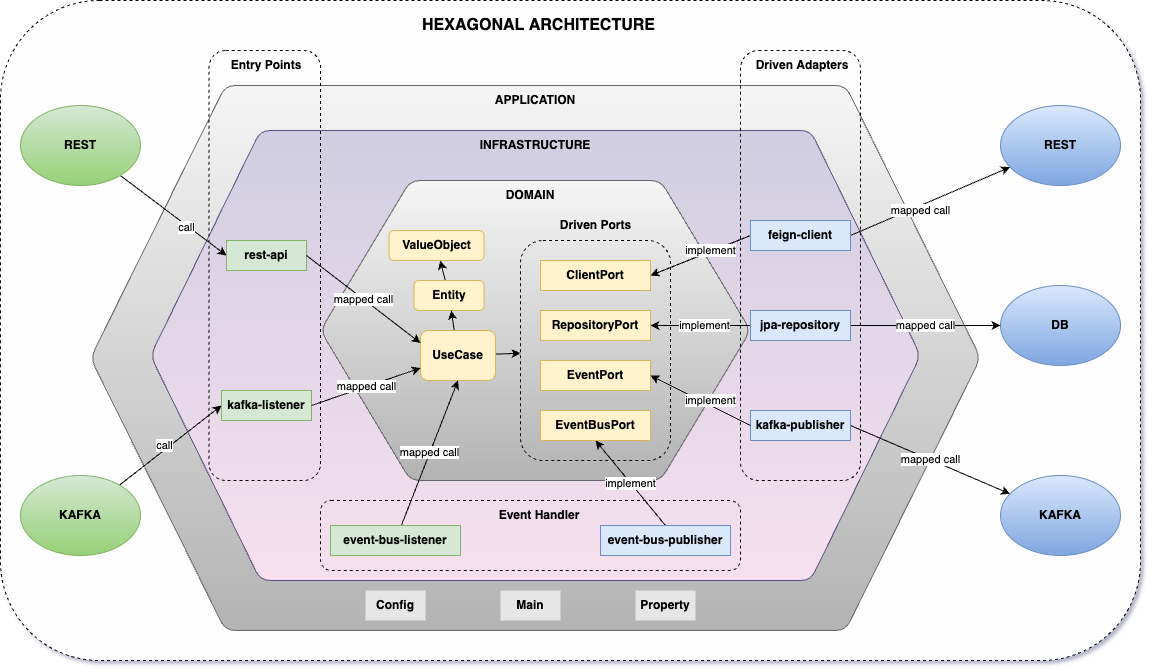

The diagram above was exported from draw.io. Its source (the exported page's mxGraphModel, read from the mxfile embedded in the PNG):
<mxGraphModel dx="1052" dy="795" grid="1" gridSize="10" guides="1" tooltips="1" connect="1" arrows="1" fold="1" page="1" pageScale="1" pageWidth="827" pageHeight="1169" math="0" shadow="0">
  <root>
    <mxCell id="0" />
    <mxCell id="1" parent="0" />
    <mxCell id="qv6UyqLfDJt8yCVhZyQT-1" value="" style="rounded=1;whiteSpace=wrap;html=1;glass=0;dashed=1;fillColor=#FEFEFE;" parent="1" vertex="1">
      <mxGeometry x="290" y="80" width="1140" height="660" as="geometry" />
    </mxCell>
    <mxCell id="qv6UyqLfDJt8yCVhZyQT-2" value="" style="shape=hexagon;perimeter=hexagonPerimeter2;whiteSpace=wrap;html=1;fixedSize=1;rounded=1;glass=0;fillColor=#f5f5f5;size=135;gradientColor=#b3b3b3;strokeColor=#666666;" parent="1" vertex="1">
      <mxGeometry x="380" y="165" width="890" height="545" as="geometry" />
    </mxCell>
    <mxCell id="qv6UyqLfDJt8yCVhZyQT-3" value="" style="shape=hexagon;perimeter=hexagonPerimeter2;whiteSpace=wrap;html=1;fixedSize=1;rounded=1;glass=0;fillColor=#d0cee2;size=110;strokeColor=#56517e;gradientColor=#F7E0EE;" parent="1" vertex="1">
      <mxGeometry x="440" y="210" width="770" height="450" as="geometry" />
    </mxCell>
    <mxCell id="qv6UyqLfDJt8yCVhZyQT-4" value="" style="shape=hexagon;perimeter=hexagonPerimeter2;whiteSpace=wrap;html=1;fixedSize=1;rounded=1;glass=0;fillColor=#f5f5f5;size=90;strokeColor=#666666;gradientColor=#b3b3b3;" parent="1" vertex="1">
      <mxGeometry x="610" y="260" width="430" height="300" as="geometry" />
    </mxCell>
    <mxCell id="qv6UyqLfDJt8yCVhZyQT-47" value="" style="rounded=1;whiteSpace=wrap;html=1;glass=0;strokeColor=#000000;fillColor=none;dashed=1;" parent="1" vertex="1">
      <mxGeometry x="610" y="580" width="420" height="70" as="geometry" />
    </mxCell>
    <mxCell id="qv6UyqLfDJt8yCVhZyQT-5" value="INFRASTRUCTURE" style="text;html=1;strokeColor=none;fillColor=none;align=center;verticalAlign=middle;whiteSpace=wrap;rounded=0;glass=0;fontStyle=1" parent="1" vertex="1">
      <mxGeometry x="795" y="210" width="60" height="30" as="geometry" />
    </mxCell>
    <mxCell id="qv6UyqLfDJt8yCVhZyQT-6" value="APPLICATION" style="text;html=1;strokeColor=none;fillColor=none;align=center;verticalAlign=middle;whiteSpace=wrap;rounded=0;glass=0;fontStyle=1" parent="1" vertex="1">
      <mxGeometry x="795" y="165" width="60" height="30" as="geometry" />
    </mxCell>
    <mxCell id="qv6UyqLfDJt8yCVhZyQT-7" value="DOMAIN" style="text;html=1;strokeColor=none;fillColor=none;align=center;verticalAlign=middle;whiteSpace=wrap;rounded=0;glass=0;fontStyle=1" parent="1" vertex="1">
      <mxGeometry x="790" y="260" width="60" height="30" as="geometry" />
    </mxCell>
    <mxCell id="8p9WloErnr5nN7kgz3Wu-2" style="rounded=0;orthogonalLoop=1;jettySize=auto;html=1;" edge="1" parent="1" source="qv6UyqLfDJt8yCVhZyQT-8" target="8p9WloErnr5nN7kgz3Wu-1">
      <mxGeometry relative="1" as="geometry" />
    </mxCell>
    <mxCell id="qv6UyqLfDJt8yCVhZyQT-8" value="Entity" style="rounded=1;whiteSpace=wrap;html=1;glass=0;fillColor=#fff2cc;fontStyle=1;strokeColor=#d6b656;" parent="1" vertex="1">
      <mxGeometry x="703.5" y="360" width="70" height="30" as="geometry" />
    </mxCell>
    <mxCell id="qv6UyqLfDJt8yCVhZyQT-9" style="edgeStyle=none;rounded=0;orthogonalLoop=1;jettySize=auto;html=1;" parent="1" source="qv6UyqLfDJt8yCVhZyQT-11" target="qv6UyqLfDJt8yCVhZyQT-8" edge="1">
      <mxGeometry relative="1" as="geometry" />
    </mxCell>
    <mxCell id="8p9WloErnr5nN7kgz3Wu-3" style="edgeStyle=none;rounded=0;orthogonalLoop=1;jettySize=auto;html=1;" edge="1" parent="1" source="qv6UyqLfDJt8yCVhZyQT-11" target="qv6UyqLfDJt8yCVhZyQT-29">
      <mxGeometry relative="1" as="geometry" />
    </mxCell>
    <mxCell id="qv6UyqLfDJt8yCVhZyQT-11" value="UseCase" style="rounded=1;whiteSpace=wrap;html=1;glass=0;fillColor=#fff2cc;fontStyle=1;strokeColor=#d6b656;" parent="1" vertex="1">
      <mxGeometry x="710" y="410" width="75" height="50" as="geometry" />
    </mxCell>
    <mxCell id="qv6UyqLfDJt8yCVhZyQT-12" value="call" style="rounded=0;orthogonalLoop=1;jettySize=auto;html=1;entryX=0;entryY=0.5;entryDx=0;entryDy=0;" parent="1" source="qv6UyqLfDJt8yCVhZyQT-13" target="qv6UyqLfDJt8yCVhZyQT-17" edge="1">
      <mxGeometry x="0.2706" y="-1" relative="1" as="geometry">
        <mxPoint x="-1" as="offset" />
      </mxGeometry>
    </mxCell>
    <mxCell id="qv6UyqLfDJt8yCVhZyQT-13" value="REST" style="ellipse;whiteSpace=wrap;html=1;rounded=1;glass=0;fillColor=#d5e8d4;fontStyle=1;strokeColor=#82b366;gradientColor=#97d077;" parent="1" vertex="1">
      <mxGeometry x="310" y="185" width="120" height="80" as="geometry" />
    </mxCell>
    <mxCell id="qv6UyqLfDJt8yCVhZyQT-14" value="call" style="edgeStyle=none;rounded=0;orthogonalLoop=1;jettySize=auto;html=1;entryX=0;entryY=0.5;entryDx=0;entryDy=0;" parent="1" source="qv6UyqLfDJt8yCVhZyQT-15" target="qv6UyqLfDJt8yCVhZyQT-30" edge="1">
      <mxGeometry x="-0.0726" y="4" relative="1" as="geometry">
        <mxPoint as="offset" />
      </mxGeometry>
    </mxCell>
    <mxCell id="qv6UyqLfDJt8yCVhZyQT-15" value="KAFKA" style="ellipse;whiteSpace=wrap;html=1;rounded=1;glass=0;fillColor=#d5e8d4;fontStyle=1;strokeColor=#82b366;gradientColor=#97d077;" parent="1" vertex="1">
      <mxGeometry x="310" y="555" width="120" height="80" as="geometry" />
    </mxCell>
    <mxCell id="qv6UyqLfDJt8yCVhZyQT-16" value="&lt;b&gt;Main&lt;/b&gt;" style="text;html=1;strokeColor=none;fillColor=#E6E6E6;align=center;verticalAlign=middle;whiteSpace=wrap;rounded=0;glass=0;" parent="1" vertex="1">
      <mxGeometry x="790" y="670" width="60" height="30" as="geometry" />
    </mxCell>
    <mxCell id="qv6UyqLfDJt8yCVhZyQT-17" value="&lt;b&gt;rest-api&lt;/b&gt;" style="text;html=1;strokeColor=#82b366;fillColor=#d5e8d4;align=center;verticalAlign=middle;whiteSpace=wrap;rounded=0;glass=0;" parent="1" vertex="1">
      <mxGeometry x="516" y="320" width="80" height="30" as="geometry" />
    </mxCell>
    <mxCell id="qv6UyqLfDJt8yCVhZyQT-18" value="DB" style="ellipse;whiteSpace=wrap;html=1;rounded=1;glass=0;fillColor=#dae8fc;fontStyle=1;strokeColor=#6c8ebf;gradientColor=#7ea6e0;" parent="1" vertex="1">
      <mxGeometry x="1290" y="365" width="120" height="80" as="geometry" />
    </mxCell>
    <mxCell id="qv6UyqLfDJt8yCVhZyQT-19" value="KAFKA" style="ellipse;whiteSpace=wrap;html=1;rounded=1;glass=0;fillColor=#dae8fc;fontStyle=1;strokeColor=#6c8ebf;gradientColor=#7ea6e0;" parent="1" vertex="1">
      <mxGeometry x="1290" y="555" width="120" height="80" as="geometry" />
    </mxCell>
    <mxCell id="qv6UyqLfDJt8yCVhZyQT-20" value="implement" style="edgeStyle=none;rounded=0;orthogonalLoop=1;jettySize=auto;html=1;" parent="1" source="qv6UyqLfDJt8yCVhZyQT-22" target="qv6UyqLfDJt8yCVhZyQT-33" edge="1">
      <mxGeometry x="-0.0722" relative="1" as="geometry">
        <Array as="points" />
        <mxPoint as="offset" />
      </mxGeometry>
    </mxCell>
    <mxCell id="qv6UyqLfDJt8yCVhZyQT-21" value="mapped call" style="edgeStyle=none;rounded=0;orthogonalLoop=1;jettySize=auto;html=1;startArrow=none;startFill=0;endArrow=classic;endFill=1;" parent="1" source="qv6UyqLfDJt8yCVhZyQT-22" target="qv6UyqLfDJt8yCVhZyQT-18" edge="1">
      <mxGeometry relative="1" as="geometry" />
    </mxCell>
    <mxCell id="qv6UyqLfDJt8yCVhZyQT-22" value="&lt;b&gt;jpa-repository&lt;/b&gt;" style="text;html=1;strokeColor=#6c8ebf;fillColor=#dae8fc;align=center;verticalAlign=middle;whiteSpace=wrap;rounded=0;glass=0;" parent="1" vertex="1">
      <mxGeometry x="1040" y="390" width="100" height="30" as="geometry" />
    </mxCell>
    <mxCell id="qv6UyqLfDJt8yCVhZyQT-23" value="REST" style="ellipse;whiteSpace=wrap;html=1;rounded=1;glass=0;fillColor=#dae8fc;fontStyle=1;strokeColor=#6c8ebf;gradientColor=#7ea6e0;" parent="1" vertex="1">
      <mxGeometry x="1290" y="185" width="120" height="80" as="geometry" />
    </mxCell>
    <mxCell id="qv6UyqLfDJt8yCVhZyQT-24" value="mapped call" style="edgeStyle=none;rounded=0;orthogonalLoop=1;jettySize=auto;html=1;exitX=1;exitY=0.5;exitDx=0;exitDy=0;" parent="1" source="qv6UyqLfDJt8yCVhZyQT-26" target="qv6UyqLfDJt8yCVhZyQT-23" edge="1">
      <mxGeometry x="-0.1451" y="-5" relative="1" as="geometry">
        <mxPoint as="offset" />
      </mxGeometry>
    </mxCell>
    <mxCell id="qv6UyqLfDJt8yCVhZyQT-25" value="implement" style="edgeStyle=none;rounded=0;orthogonalLoop=1;jettySize=auto;html=1;entryX=1;entryY=0.5;entryDx=0;entryDy=0;exitX=0;exitY=0.5;exitDx=0;exitDy=0;" parent="1" source="qv6UyqLfDJt8yCVhZyQT-26" target="qv6UyqLfDJt8yCVhZyQT-32" edge="1">
      <mxGeometry x="-0.2069" y="-1" relative="1" as="geometry">
        <mxPoint as="offset" />
      </mxGeometry>
    </mxCell>
    <mxCell id="qv6UyqLfDJt8yCVhZyQT-26" value="&lt;b&gt;feign-client&lt;/b&gt;" style="text;html=1;strokeColor=#6c8ebf;fillColor=#dae8fc;align=center;verticalAlign=middle;whiteSpace=wrap;rounded=0;glass=0;" parent="1" vertex="1">
      <mxGeometry x="1040" y="300" width="100" height="30" as="geometry" />
    </mxCell>
    <mxCell id="qv6UyqLfDJt8yCVhZyQT-27" value="mapped call" style="edgeStyle=none;rounded=0;orthogonalLoop=1;jettySize=auto;html=1;startArrow=none;startFill=0;endArrow=classic;endFill=1;exitX=1;exitY=0.5;exitDx=0;exitDy=0;" parent="1" source="qv6UyqLfDJt8yCVhZyQT-28" target="qv6UyqLfDJt8yCVhZyQT-19" edge="1">
      <mxGeometry relative="1" as="geometry" />
    </mxCell>
    <mxCell id="qv6UyqLfDJt8yCVhZyQT-28" value="&lt;b&gt;kafka-publisher&lt;/b&gt;" style="text;html=1;strokeColor=#6c8ebf;fillColor=#dae8fc;align=center;verticalAlign=middle;whiteSpace=wrap;rounded=0;glass=0;" parent="1" vertex="1">
      <mxGeometry x="1040" y="490" width="100" height="30" as="geometry" />
    </mxCell>
    <mxCell id="qv6UyqLfDJt8yCVhZyQT-29" value="" style="rounded=1;whiteSpace=wrap;html=1;glass=0;fillColor=none;dashed=1;" parent="1" vertex="1">
      <mxGeometry x="810" y="320" width="150" height="220" as="geometry" />
    </mxCell>
    <mxCell id="qv6UyqLfDJt8yCVhZyQT-30" value="&lt;b&gt;kafka-listener&lt;/b&gt;" style="text;html=1;strokeColor=#82b366;fillColor=#d5e8d4;align=center;verticalAlign=middle;whiteSpace=wrap;rounded=0;glass=0;" parent="1" vertex="1">
      <mxGeometry x="511" y="470" width="90" height="30" as="geometry" />
    </mxCell>
    <mxCell id="qv6UyqLfDJt8yCVhZyQT-31" value="&lt;b&gt;Config&lt;/b&gt;" style="text;html=1;strokeColor=none;fillColor=#E6E6E6;align=center;verticalAlign=middle;whiteSpace=wrap;rounded=0;glass=0;" parent="1" vertex="1">
      <mxGeometry x="655" y="670" width="60" height="30" as="geometry" />
    </mxCell>
    <mxCell id="qv6UyqLfDJt8yCVhZyQT-32" value="&lt;b&gt;ClientPort&lt;/b&gt;" style="text;html=1;strokeColor=#d6b656;fillColor=#fff2cc;align=center;verticalAlign=middle;whiteSpace=wrap;rounded=0;glass=0;" parent="1" vertex="1">
      <mxGeometry x="830" y="340" width="110" height="30" as="geometry" />
    </mxCell>
    <mxCell id="qv6UyqLfDJt8yCVhZyQT-33" value="&lt;b&gt;RepositoryPort&lt;/b&gt;" style="text;html=1;strokeColor=#d6b656;fillColor=#fff2cc;align=center;verticalAlign=middle;whiteSpace=wrap;rounded=0;glass=0;" parent="1" vertex="1">
      <mxGeometry x="830" y="390" width="110" height="30" as="geometry" />
    </mxCell>
    <mxCell id="qv6UyqLfDJt8yCVhZyQT-34" value="&lt;b&gt;EventPort&lt;/b&gt;" style="text;html=1;strokeColor=#d6b656;fillColor=#fff2cc;align=center;verticalAlign=middle;whiteSpace=wrap;rounded=0;glass=0;" parent="1" vertex="1">
      <mxGeometry x="830" y="440" width="110" height="30" as="geometry" />
    </mxCell>
    <mxCell id="qv6UyqLfDJt8yCVhZyQT-35" value="implement" style="edgeStyle=none;rounded=0;orthogonalLoop=1;jettySize=auto;html=1;entryX=1;entryY=0.5;entryDx=0;entryDy=0;exitX=0;exitY=0.5;exitDx=0;exitDy=0;" parent="1" source="qv6UyqLfDJt8yCVhZyQT-28" target="qv6UyqLfDJt8yCVhZyQT-34" edge="1">
      <mxGeometry x="-0.16" y="-4" relative="1" as="geometry">
        <mxPoint as="offset" />
      </mxGeometry>
    </mxCell>
    <mxCell id="qv6UyqLfDJt8yCVhZyQT-36" value="Driven Ports" style="text;html=1;strokeColor=none;fillColor=none;align=center;verticalAlign=middle;whiteSpace=wrap;rounded=0;glass=0;fontStyle=1" parent="1" vertex="1">
      <mxGeometry x="847.5" y="290" width="75" height="30" as="geometry" />
    </mxCell>
    <mxCell id="qv6UyqLfDJt8yCVhZyQT-37" value="Entry Points" style="text;html=1;strokeColor=none;fillColor=none;align=center;verticalAlign=middle;whiteSpace=wrap;rounded=0;glass=0;fontStyle=1" parent="1" vertex="1">
      <mxGeometry x="511" y="130" width="90" height="30" as="geometry" />
    </mxCell>
    <mxCell id="qv6UyqLfDJt8yCVhZyQT-38" value="Driven Adapters" style="text;html=1;strokeColor=none;fillColor=none;align=center;verticalAlign=middle;whiteSpace=wrap;rounded=0;glass=0;fontStyle=1" parent="1" vertex="1">
      <mxGeometry x="1037" y="130" width="110" height="30" as="geometry" />
    </mxCell>
    <mxCell id="qv6UyqLfDJt8yCVhZyQT-39" value="mapped call" style="rounded=0;orthogonalLoop=1;jettySize=auto;html=1;startArrow=none;startFill=0;endArrow=classic;endFill=1;entryX=0.5;entryY=1;entryDx=0;entryDy=0;" parent="1" source="qv6UyqLfDJt8yCVhZyQT-40" target="qv6UyqLfDJt8yCVhZyQT-11" edge="1">
      <mxGeometry relative="1" as="geometry" />
    </mxCell>
    <mxCell id="qv6UyqLfDJt8yCVhZyQT-40" value="&lt;b&gt;event-bus-listener&lt;/b&gt;" style="text;html=1;strokeColor=#82b366;fillColor=#d5e8d4;align=center;verticalAlign=middle;whiteSpace=wrap;rounded=0;glass=0;" parent="1" vertex="1">
      <mxGeometry x="620" y="605" width="130" height="30" as="geometry" />
    </mxCell>
    <mxCell id="qv6UyqLfDJt8yCVhZyQT-41" value="implement" style="rounded=0;orthogonalLoop=1;jettySize=auto;html=1;startArrow=none;startFill=0;endArrow=classic;endFill=1;entryX=0.5;entryY=1;entryDx=0;entryDy=0;exitX=0.5;exitY=0;exitDx=0;exitDy=0;" parent="1" source="qv6UyqLfDJt8yCVhZyQT-42" target="qv6UyqLfDJt8yCVhZyQT-43" edge="1">
      <mxGeometry relative="1" as="geometry" />
    </mxCell>
    <mxCell id="qv6UyqLfDJt8yCVhZyQT-42" value="&lt;b&gt;event-bus-publisher&lt;/b&gt;" style="text;html=1;strokeColor=#6c8ebf;fillColor=#dae8fc;align=center;verticalAlign=middle;whiteSpace=wrap;rounded=0;glass=0;" parent="1" vertex="1">
      <mxGeometry x="890" y="605" width="130" height="30" as="geometry" />
    </mxCell>
    <mxCell id="qv6UyqLfDJt8yCVhZyQT-43" value="&lt;b&gt;EventBusPort&lt;/b&gt;" style="text;html=1;strokeColor=#d6b656;fillColor=#fff2cc;align=center;verticalAlign=middle;whiteSpace=wrap;rounded=0;glass=0;" parent="1" vertex="1">
      <mxGeometry x="830" y="490" width="110" height="30" as="geometry" />
    </mxCell>
    <mxCell id="qv6UyqLfDJt8yCVhZyQT-44" value="Event Handler" style="text;html=1;strokeColor=none;fillColor=none;align=center;verticalAlign=middle;whiteSpace=wrap;rounded=0;glass=0;fontStyle=1" parent="1" vertex="1">
      <mxGeometry x="773.5" y="580" width="110" height="30" as="geometry" />
    </mxCell>
    <mxCell id="qv6UyqLfDJt8yCVhZyQT-45" value="" style="rounded=1;whiteSpace=wrap;html=1;glass=0;strokeColor=#000000;fillColor=none;dashed=1;" parent="1" vertex="1">
      <mxGeometry x="498.5" y="130" width="111.5" height="430" as="geometry" />
    </mxCell>
    <mxCell id="qv6UyqLfDJt8yCVhZyQT-46" value="" style="rounded=1;whiteSpace=wrap;html=1;glass=0;strokeColor=#000000;fillColor=none;dashed=1;" parent="1" vertex="1">
      <mxGeometry x="1030" y="130" width="120" height="430" as="geometry" />
    </mxCell>
    <mxCell id="qv6UyqLfDJt8yCVhZyQT-48" value="HEXAGONAL ARCHITECTURE" style="text;html=1;strokeColor=none;fillColor=none;align=center;verticalAlign=middle;whiteSpace=wrap;rounded=0;glass=0;dashed=1;fontStyle=1;fontSize=16;" parent="1" vertex="1">
      <mxGeometry x="691" y="90" width="275" height="30" as="geometry" />
    </mxCell>
    <mxCell id="qv6UyqLfDJt8yCVhZyQT-49" value="mapped call" style="rounded=0;orthogonalLoop=1;jettySize=auto;html=1;startArrow=none;startFill=0;endArrow=classic;endFill=1;exitX=1;exitY=0.5;exitDx=0;exitDy=0;entryX=0;entryY=0.25;entryDx=0;entryDy=0;" parent="1" source="qv6UyqLfDJt8yCVhZyQT-17" target="qv6UyqLfDJt8yCVhZyQT-11" edge="1">
      <mxGeometry relative="1" as="geometry" />
    </mxCell>
    <mxCell id="8p9WloErnr5nN7kgz3Wu-1" value="ValueObject" style="rounded=1;whiteSpace=wrap;html=1;glass=0;fillColor=#fff2cc;fontStyle=1;strokeColor=#d6b656;" vertex="1" parent="1">
      <mxGeometry x="678.5" y="310" width="95" height="30" as="geometry" />
    </mxCell>
    <mxCell id="8p9WloErnr5nN7kgz3Wu-4" value="mapped call" style="rounded=0;orthogonalLoop=1;jettySize=auto;html=1;startArrow=none;startFill=0;endArrow=classic;endFill=1;exitX=1;exitY=0.5;exitDx=0;exitDy=0;entryX=0;entryY=0.75;entryDx=0;entryDy=0;" edge="1" parent="1" source="qv6UyqLfDJt8yCVhZyQT-30" target="qv6UyqLfDJt8yCVhZyQT-11">
      <mxGeometry relative="1" as="geometry">
        <mxPoint x="606" y="345" as="sourcePoint" />
        <mxPoint x="720" y="445" as="targetPoint" />
      </mxGeometry>
    </mxCell>
    <mxCell id="8p9WloErnr5nN7kgz3Wu-5" value="&lt;b&gt;Property&lt;/b&gt;" style="text;html=1;strokeColor=none;fillColor=#E6E6E6;align=center;verticalAlign=middle;whiteSpace=wrap;rounded=0;glass=0;" vertex="1" parent="1">
      <mxGeometry x="925" y="670" width="60" height="30" as="geometry" />
    </mxCell>
  </root>
</mxGraphModel>